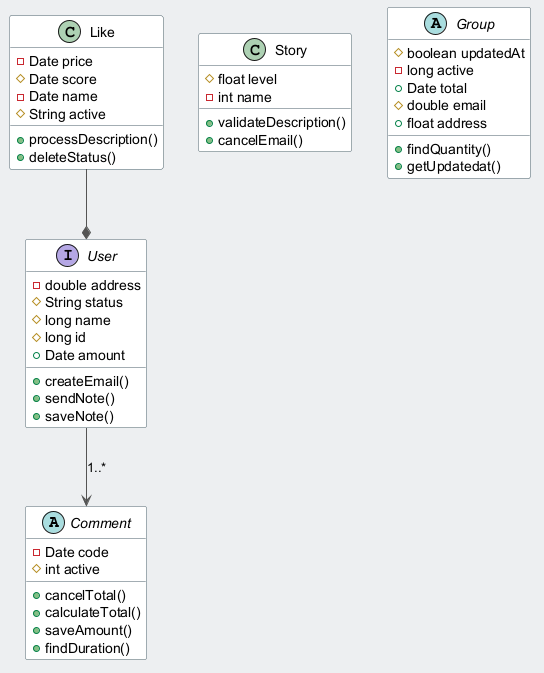

The diagram above was rendered by PlantUML. Its source (embedded in the PNG):
@startuml
skinparam backgroundColor #ECEFF1
skinparam classBackgroundColor #FFFFFF
skinparam classBorderColor #455A64
skinparam ArrowColor #555555
abstract class Comment {
  -Date code
  #int active
  +cancelTotal()
  +calculateTotal()
  +saveAmount()
  +findDuration()
}
class Story {
  #float level
  -int name
  +validateDescription()
  +cancelEmail()
}
class Like {
  -Date price
  #Date score
  -Date name
  #String active
  +processDescription()
  +deleteStatus()
}
interface User {
  -double address
  #String status
  #long name
  #long id
  +Date amount
  +createEmail()
  +sendNote()
  +saveNote()
}
abstract class Group {
  #boolean updatedAt
  -long active
  +Date total
  #double email
  +float address
  +findQuantity()
  +getUpdatedat()
}
Like --* User
User --> Comment : "1..*"
@enduml